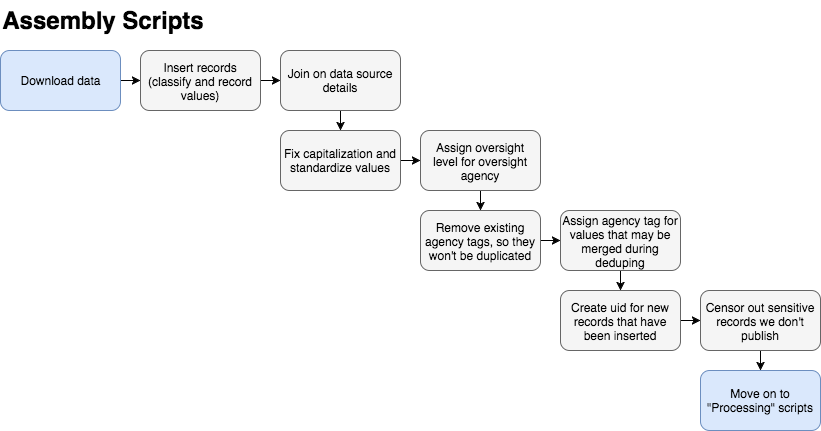

The diagram above was exported from draw.io. Its source (the exported page's mxGraphModel, read from the mxfile embedded in the PNG):
<mxGraphModel dx="1825" dy="1024" grid="1" gridSize="10" guides="1" tooltips="1" connect="1" arrows="1" fold="1" page="1" pageScale="1" pageWidth="1100" pageHeight="850" background="#ffffff" math="0" shadow="0">
  <root>
    <mxCell id="0" />
    <mxCell id="1" parent="0" />
    <mxCell id="4" value="" style="rounded=0;html=1;jettySize=auto;orthogonalLoop=1;edgeStyle=orthogonalEdgeStyle;curved=1;" parent="1" source="2" target="3" edge="1">
      <mxGeometry relative="1" as="geometry" />
    </mxCell>
    <mxCell id="2" value="Download data" style="rounded=1;whiteSpace=wrap;html=1;fillColor=#dae8fc;strokeColor=#6c8ebf;" parent="1" vertex="1">
      <mxGeometry x="20" y="70" width="120" height="60" as="geometry" />
    </mxCell>
    <mxCell id="6" value="" style="rounded=0;html=1;jettySize=auto;orthogonalLoop=1;edgeStyle=orthogonalEdgeStyle;curved=1;" parent="1" source="3" target="5" edge="1">
      <mxGeometry relative="1" as="geometry" />
    </mxCell>
    <mxCell id="3" value="Insert records&lt;div&gt;(classify and record values&lt;span&gt;)&lt;/span&gt;&lt;/div&gt;" style="rounded=1;whiteSpace=wrap;html=1;fillColor=#f5f5f5;strokeColor=#666666;" parent="1" vertex="1">
      <mxGeometry x="160" y="70" width="120" height="60" as="geometry" />
    </mxCell>
    <mxCell id="8" value="" style="rounded=0;html=1;jettySize=auto;orthogonalLoop=1;edgeStyle=orthogonalEdgeStyle;curved=1;" parent="1" source="5" target="7" edge="1">
      <mxGeometry relative="1" as="geometry" />
    </mxCell>
    <mxCell id="5" value="Join on data source details" style="rounded=1;whiteSpace=wrap;html=1;fillColor=#f5f5f5;strokeColor=#666666;" parent="1" vertex="1">
      <mxGeometry x="300" y="70" width="120" height="60" as="geometry" />
    </mxCell>
    <mxCell id="10" value="" style="rounded=0;html=1;jettySize=auto;orthogonalLoop=1;edgeStyle=orthogonalEdgeStyle;curved=1;" parent="1" source="7" target="9" edge="1">
      <mxGeometry relative="1" as="geometry" />
    </mxCell>
    <mxCell id="7" value="Fix capitalization and standardize values" style="rounded=1;whiteSpace=wrap;html=1;fillColor=#f5f5f5;strokeColor=#666666;" parent="1" vertex="1">
      <mxGeometry x="300" y="150" width="120" height="60" as="geometry" />
    </mxCell>
    <mxCell id="19" value="" style="rounded=0;html=1;jettySize=auto;orthogonalLoop=1;edgeStyle=orthogonalEdgeStyle;curved=1;" parent="1" source="9" target="18" edge="1">
      <mxGeometry relative="1" as="geometry" />
    </mxCell>
    <mxCell id="9" value="Assign oversight level for oversight agency" style="rounded=1;whiteSpace=wrap;html=1;fillColor=#f5f5f5;strokeColor=#666666;" parent="1" vertex="1">
      <mxGeometry x="440" y="150" width="120" height="60" as="geometry" />
    </mxCell>
    <mxCell id="20" value="" style="rounded=0;html=1;jettySize=auto;orthogonalLoop=1;edgeStyle=orthogonalEdgeStyle;curved=1;" parent="1" source="18" target="11" edge="1">
      <mxGeometry relative="1" as="geometry" />
    </mxCell>
    <mxCell id="18" value="Remove existing agency tags, so they won't be duplicated" style="rounded=1;whiteSpace=wrap;html=1;fillColor=#f5f5f5;strokeColor=#666666;" parent="1" vertex="1">
      <mxGeometry x="440" y="230" width="120" height="60" as="geometry" />
    </mxCell>
    <mxCell id="14" value="" style="rounded=0;html=1;jettySize=auto;orthogonalLoop=1;edgeStyle=orthogonalEdgeStyle;curved=1;" parent="1" source="11" target="13" edge="1">
      <mxGeometry relative="1" as="geometry" />
    </mxCell>
    <mxCell id="11" value="Assign agency tag for values that may be merged during deduping" style="rounded=1;whiteSpace=wrap;html=1;fillColor=#f5f5f5;strokeColor=#666666;" parent="1" vertex="1">
      <mxGeometry x="580" y="230" width="120" height="60" as="geometry" />
    </mxCell>
    <mxCell id="16" value="" style="rounded=0;html=1;jettySize=auto;orthogonalLoop=1;edgeStyle=orthogonalEdgeStyle;curved=1;" parent="1" source="13" target="15" edge="1">
      <mxGeometry relative="1" as="geometry" />
    </mxCell>
    <mxCell id="13" value="Create uid for new records that have been inserted" style="rounded=1;whiteSpace=wrap;html=1;fillColor=#f5f5f5;strokeColor=#666666;" parent="1" vertex="1">
      <mxGeometry x="580" y="310" width="120" height="60" as="geometry" />
    </mxCell>
    <mxCell id="23" value="" style="edgeStyle=orthogonalEdgeStyle;curved=1;rounded=0;html=1;jettySize=auto;orthogonalLoop=1;" parent="1" source="15" target="22" edge="1">
      <mxGeometry relative="1" as="geometry" />
    </mxCell>
    <mxCell id="15" value="Censor out sensitive records we don't publish" style="rounded=1;whiteSpace=wrap;html=1;fillColor=#f5f5f5;strokeColor=#666666;" parent="1" vertex="1">
      <mxGeometry x="720" y="310" width="120" height="60" as="geometry" />
    </mxCell>
    <mxCell id="22" value="Move on to &quot;Processing&quot; scripts" style="rounded=1;whiteSpace=wrap;html=1;fillColor=#dae8fc;strokeColor=#6c8ebf;" parent="1" vertex="1">
      <mxGeometry x="720" y="390" width="120" height="60" as="geometry" />
    </mxCell>
    <mxCell id="24" value="&lt;b&gt;&lt;font style=&quot;font-size: 24px&quot;&gt;Assembly Scripts&lt;/font&gt;&lt;/b&gt;" style="text;html=1;strokeColor=none;fillColor=none;align=center;verticalAlign=middle;whiteSpace=wrap;" parent="1" vertex="1">
      <mxGeometry x="20" y="20" width="205" height="40" as="geometry" />
    </mxCell>
  </root>
</mxGraphModel>